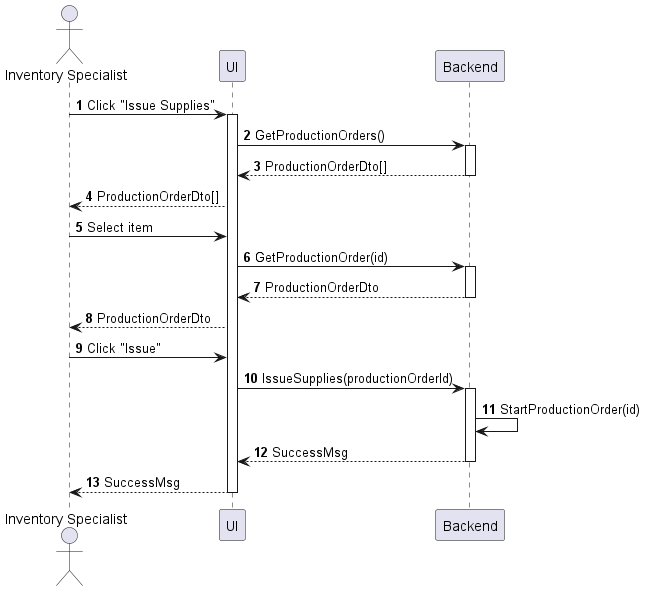

The diagram above was rendered by PlantUML. Its source (embedded in the PNG):
@startuml inventory-supply-issue
autonumber

actor "Inventory Specialist" as a
participant UI as f
participant Backend as b

a -> f : Click "Issue Supplies"
activate f
f -> b : GetProductionOrders()
activate b
return ProductionOrderDto[]
f --> a : ProductionOrderDto[]
a -> f : Select item
f -> b : GetProductionOrder(id)
activate b
return ProductionOrderDto
f --> a : ProductionOrderDto
a -> f : Click "Issue"
f -> b : IssueSupplies(productionOrderId)
activate b
b -> b : StartProductionOrder(id)
return SuccessMsg
return SuccessMsg
@enduml